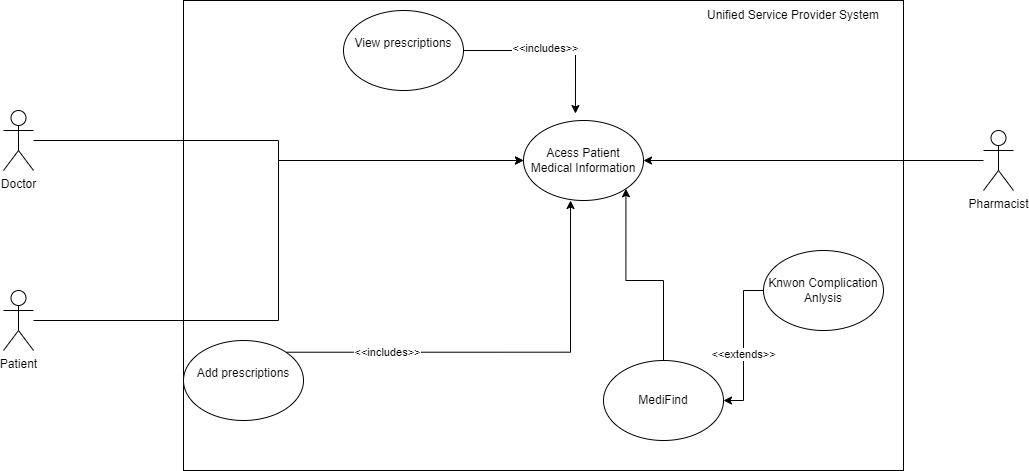

The diagram above was exported from draw.io. Its source (the exported page's mxGraphModel, read from the mxfile embedded in the PNG):
<mxGraphModel dx="1434" dy="738" grid="1" gridSize="10" guides="1" tooltips="1" connect="1" arrows="1" fold="1" page="1" pageScale="1" pageWidth="850" pageHeight="1100" math="0" shadow="0">
  <root>
    <mxCell id="0" />
    <mxCell id="1" parent="0" />
    <mxCell id="SFN9DAbozaUyqT4ok4cd-13" value="" style="rounded=0;whiteSpace=wrap;html=1;" vertex="1" parent="1">
      <mxGeometry x="280" y="40" width="720" height="470" as="geometry" />
    </mxCell>
    <mxCell id="SFN9DAbozaUyqT4ok4cd-5" style="edgeStyle=orthogonalEdgeStyle;rounded=0;orthogonalLoop=1;jettySize=auto;html=1;entryX=0;entryY=0.5;entryDx=0;entryDy=0;" edge="1" parent="1" source="SFN9DAbozaUyqT4ok4cd-1" target="SFN9DAbozaUyqT4ok4cd-3">
      <mxGeometry relative="1" as="geometry" />
    </mxCell>
    <mxCell id="SFN9DAbozaUyqT4ok4cd-1" value="Doctor" style="shape=umlActor;verticalLabelPosition=bottom;verticalAlign=top;html=1;outlineConnect=0;" vertex="1" parent="1">
      <mxGeometry x="100" y="150" width="30" height="60" as="geometry" />
    </mxCell>
    <mxCell id="SFN9DAbozaUyqT4ok4cd-2" value="Patient" style="shape=umlActor;verticalLabelPosition=bottom;verticalAlign=top;html=1;outlineConnect=0;" vertex="1" parent="1">
      <mxGeometry x="100" y="330" width="30" height="60" as="geometry" />
    </mxCell>
    <mxCell id="SFN9DAbozaUyqT4ok4cd-3" value="Acess Patient Medical Information" style="ellipse;whiteSpace=wrap;html=1;" vertex="1" parent="1">
      <mxGeometry x="620" y="160" width="120" height="80" as="geometry" />
    </mxCell>
    <mxCell id="SFN9DAbozaUyqT4ok4cd-18" style="edgeStyle=orthogonalEdgeStyle;rounded=0;orthogonalLoop=1;jettySize=auto;html=1;entryX=0.392;entryY=1;entryDx=0;entryDy=0;exitX=1;exitY=0;exitDx=0;exitDy=0;entryPerimeter=0;" edge="1" parent="1" source="SFN9DAbozaUyqT4ok4cd-4" target="SFN9DAbozaUyqT4ok4cd-3">
      <mxGeometry relative="1" as="geometry">
        <mxPoint x="370" y="420" as="sourcePoint" />
        <mxPoint x="650" y="240" as="targetPoint" />
      </mxGeometry>
    </mxCell>
    <mxCell id="SFN9DAbozaUyqT4ok4cd-19" value="&amp;lt;&amp;lt;includes&amp;gt;&amp;gt;" style="edgeLabel;html=1;align=center;verticalAlign=middle;resizable=0;points=[];" vertex="1" connectable="0" parent="SFN9DAbozaUyqT4ok4cd-18">
      <mxGeometry x="-0.5372" relative="1" as="geometry">
        <mxPoint as="offset" />
      </mxGeometry>
    </mxCell>
    <mxCell id="SFN9DAbozaUyqT4ok4cd-4" value="Add prescriptions&lt;div&gt;&lt;br&gt;&lt;/div&gt;" style="ellipse;whiteSpace=wrap;html=1;" vertex="1" parent="1">
      <mxGeometry x="280" y="380" width="120" height="80" as="geometry" />
    </mxCell>
    <mxCell id="SFN9DAbozaUyqT4ok4cd-25" style="edgeStyle=orthogonalEdgeStyle;rounded=0;orthogonalLoop=1;jettySize=auto;html=1;exitX=0.5;exitY=0;exitDx=0;exitDy=0;entryX=1;entryY=1;entryDx=0;entryDy=0;" edge="1" parent="1" source="SFN9DAbozaUyqT4ok4cd-8" target="SFN9DAbozaUyqT4ok4cd-3">
      <mxGeometry relative="1" as="geometry" />
    </mxCell>
    <mxCell id="SFN9DAbozaUyqT4ok4cd-8" value="MediFind" style="ellipse;whiteSpace=wrap;html=1;" vertex="1" parent="1">
      <mxGeometry x="700" y="400" width="120" height="80" as="geometry" />
    </mxCell>
    <mxCell id="SFN9DAbozaUyqT4ok4cd-9" style="edgeStyle=orthogonalEdgeStyle;rounded=0;orthogonalLoop=1;jettySize=auto;html=1;entryX=0;entryY=0.5;entryDx=0;entryDy=0;" edge="1" parent="1" source="SFN9DAbozaUyqT4ok4cd-2" target="SFN9DAbozaUyqT4ok4cd-3">
      <mxGeometry relative="1" as="geometry" />
    </mxCell>
    <mxCell id="SFN9DAbozaUyqT4ok4cd-15" style="edgeStyle=orthogonalEdgeStyle;rounded=0;orthogonalLoop=1;jettySize=auto;html=1;entryX=1;entryY=0.5;entryDx=0;entryDy=0;" edge="1" parent="1" source="SFN9DAbozaUyqT4ok4cd-10" target="SFN9DAbozaUyqT4ok4cd-3">
      <mxGeometry relative="1" as="geometry" />
    </mxCell>
    <mxCell id="SFN9DAbozaUyqT4ok4cd-10" value="Pharmacist" style="shape=umlActor;verticalLabelPosition=bottom;verticalAlign=top;html=1;outlineConnect=0;" vertex="1" parent="1">
      <mxGeometry x="1080" y="170" width="30" height="60" as="geometry" />
    </mxCell>
    <mxCell id="SFN9DAbozaUyqT4ok4cd-14" value="View prescriptions&lt;div&gt;&lt;br&gt;&lt;/div&gt;" style="ellipse;whiteSpace=wrap;html=1;" vertex="1" parent="1">
      <mxGeometry x="440" y="50" width="120" height="80" as="geometry" />
    </mxCell>
    <mxCell id="SFN9DAbozaUyqT4ok4cd-16" style="edgeStyle=orthogonalEdgeStyle;rounded=0;orthogonalLoop=1;jettySize=auto;html=1;entryX=0.433;entryY=-0.087;entryDx=0;entryDy=0;entryPerimeter=0;" edge="1" parent="1" source="SFN9DAbozaUyqT4ok4cd-14" target="SFN9DAbozaUyqT4ok4cd-3">
      <mxGeometry relative="1" as="geometry" />
    </mxCell>
    <mxCell id="SFN9DAbozaUyqT4ok4cd-17" value="&amp;lt;&amp;lt;includes&amp;gt;&amp;gt;" style="edgeLabel;html=1;align=center;verticalAlign=middle;resizable=0;points=[];" vertex="1" connectable="0" parent="SFN9DAbozaUyqT4ok4cd-16">
      <mxGeometry x="-0.0713" y="3" relative="1" as="geometry">
        <mxPoint as="offset" />
      </mxGeometry>
    </mxCell>
    <mxCell id="SFN9DAbozaUyqT4ok4cd-21" style="edgeStyle=orthogonalEdgeStyle;rounded=0;orthogonalLoop=1;jettySize=auto;html=1;entryX=1;entryY=0.5;entryDx=0;entryDy=0;" edge="1" parent="1" source="SFN9DAbozaUyqT4ok4cd-20" target="SFN9DAbozaUyqT4ok4cd-8">
      <mxGeometry relative="1" as="geometry" />
    </mxCell>
    <mxCell id="SFN9DAbozaUyqT4ok4cd-24" value="&amp;lt;&amp;lt;extends&amp;gt;&amp;gt;" style="edgeLabel;html=1;align=center;verticalAlign=middle;resizable=0;points=[];" vertex="1" connectable="0" parent="SFN9DAbozaUyqT4ok4cd-21">
      <mxGeometry x="0.1" y="-1" relative="1" as="geometry">
        <mxPoint as="offset" />
      </mxGeometry>
    </mxCell>
    <mxCell id="SFN9DAbozaUyqT4ok4cd-20" value="Knwon Complication Anlysis" style="ellipse;whiteSpace=wrap;html=1;" vertex="1" parent="1">
      <mxGeometry x="860" y="290" width="120" height="80" as="geometry" />
    </mxCell>
    <mxCell id="SFN9DAbozaUyqT4ok4cd-23" value="Unified Service Provider System" style="text;html=1;align=center;verticalAlign=middle;whiteSpace=wrap;rounded=0;" vertex="1" parent="1">
      <mxGeometry x="780" y="40" width="220" height="30" as="geometry" />
    </mxCell>
  </root>
</mxGraphModel>